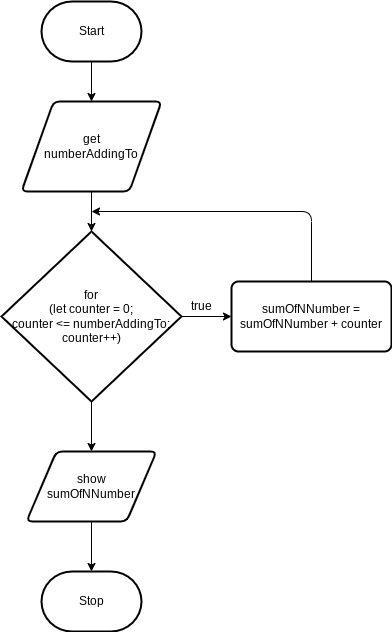

The diagram above was exported from draw.io. Its source (the exported page's mxGraphModel, read from the mxfile embedded in the PNG):
<mxGraphModel dx="772" dy="346" grid="1" gridSize="10" guides="1" tooltips="1" connect="1" arrows="1" fold="1" page="1" pageScale="1" pageWidth="850" pageHeight="1100" math="0" shadow="0">
  <root>
    <mxCell id="0" />
    <mxCell id="1" parent="0" />
    <mxCell id="5" style="edgeStyle=none;html=1;" edge="1" parent="1" source="2" target="4">
      <mxGeometry relative="1" as="geometry" />
    </mxCell>
    <mxCell id="2" value="Start" style="strokeWidth=2;html=1;shape=mxgraph.flowchart.terminator;whiteSpace=wrap;" parent="1" vertex="1">
      <mxGeometry x="230" y="310" width="100" height="60" as="geometry" />
    </mxCell>
    <mxCell id="3" value="Stop" style="strokeWidth=2;html=1;shape=mxgraph.flowchart.terminator;whiteSpace=wrap;" parent="1" vertex="1">
      <mxGeometry x="230" y="880" width="100" height="60" as="geometry" />
    </mxCell>
    <mxCell id="7" style="edgeStyle=none;html=1;" edge="1" parent="1" source="4" target="6">
      <mxGeometry relative="1" as="geometry" />
    </mxCell>
    <mxCell id="4" value="get&lt;br&gt;numberAddingTo" style="shape=parallelogram;html=1;strokeWidth=2;perimeter=parallelogramPerimeter;whiteSpace=wrap;rounded=1;arcSize=12;size=0.23;" vertex="1" parent="1">
      <mxGeometry x="210" y="410" width="140" height="90" as="geometry" />
    </mxCell>
    <mxCell id="11" style="edgeStyle=none;html=1;" edge="1" parent="1" source="6" target="8">
      <mxGeometry relative="1" as="geometry" />
    </mxCell>
    <mxCell id="15" style="edgeStyle=none;html=1;entryX=0.5;entryY=0;entryDx=0;entryDy=0;" edge="1" parent="1" source="6" target="14">
      <mxGeometry relative="1" as="geometry" />
    </mxCell>
    <mxCell id="6" value="for &lt;br&gt;(let counter = 0; &lt;br&gt;counter &amp;lt;= numberAddingTo; counter++)" style="strokeWidth=2;html=1;shape=mxgraph.flowchart.decision;whiteSpace=wrap;" vertex="1" parent="1">
      <mxGeometry x="190" y="540" width="180" height="170" as="geometry" />
    </mxCell>
    <mxCell id="12" style="edgeStyle=none;html=1;" edge="1" parent="1" source="8">
      <mxGeometry relative="1" as="geometry">
        <mxPoint x="280" y="520" as="targetPoint" />
        <Array as="points">
          <mxPoint x="500" y="520" />
        </Array>
      </mxGeometry>
    </mxCell>
    <mxCell id="8" value="sumOfNNumber = sumOfNNumber + counter" style="rounded=1;whiteSpace=wrap;html=1;absoluteArcSize=1;arcSize=14;strokeWidth=2;" vertex="1" parent="1">
      <mxGeometry x="420" y="590" width="160" height="70" as="geometry" />
    </mxCell>
    <mxCell id="13" value="true" style="text;html=1;align=center;verticalAlign=middle;resizable=0;points=[];autosize=1;strokeColor=none;fillColor=none;" vertex="1" parent="1">
      <mxGeometry x="370" y="600" width="40" height="30" as="geometry" />
    </mxCell>
    <mxCell id="16" style="edgeStyle=none;html=1;entryX=0.5;entryY=0;entryDx=0;entryDy=0;entryPerimeter=0;" edge="1" parent="1" source="14" target="3">
      <mxGeometry relative="1" as="geometry" />
    </mxCell>
    <mxCell id="14" value="show&lt;br&gt;sumOfNNumber" style="shape=parallelogram;html=1;strokeWidth=2;perimeter=parallelogramPerimeter;whiteSpace=wrap;rounded=1;arcSize=12;size=0.23;" vertex="1" parent="1">
      <mxGeometry x="215" y="760" width="130" height="70" as="geometry" />
    </mxCell>
  </root>
</mxGraphModel>